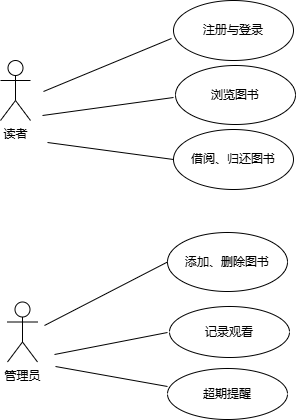

The diagram above was exported from draw.io. Its source (the exported page's mxGraphModel, read from the mxfile embedded in the PNG):
<mxGraphModel dx="706" dy="644" grid="0" gridSize="10" guides="1" tooltips="1" connect="1" arrows="1" fold="1" page="1" pageScale="1" pageWidth="827" pageHeight="1169" math="0" shadow="0">
  <root>
    <mxCell id="0" />
    <mxCell id="1" parent="0" />
    <object label="读者" id="Brrvt1CbgTlxfIQGHpg2-1">
      <mxCell style="shape=umlActor;verticalLabelPosition=bottom;verticalAlign=top;html=1;outlineConnect=0;" vertex="1" parent="1">
        <mxGeometry x="58" y="201" width="30" height="60" as="geometry" />
      </mxCell>
    </object>
    <mxCell id="Brrvt1CbgTlxfIQGHpg2-4" value="管理员" style="shape=umlActor;verticalLabelPosition=bottom;verticalAlign=top;html=1;outlineConnect=0;" vertex="1" parent="1">
      <mxGeometry x="65" y="442.5" width="30" height="60" as="geometry" />
    </mxCell>
    <mxCell id="Brrvt1CbgTlxfIQGHpg2-5" value="注册与登录" style="ellipse;whiteSpace=wrap;html=1;" vertex="1" parent="1">
      <mxGeometry x="231" y="141" width="120" height="60" as="geometry" />
    </mxCell>
    <mxCell id="Brrvt1CbgTlxfIQGHpg2-6" value="浏览图书" style="ellipse;whiteSpace=wrap;html=1;" vertex="1" parent="1">
      <mxGeometry x="233" y="206" width="120" height="59" as="geometry" />
    </mxCell>
    <mxCell id="Brrvt1CbgTlxfIQGHpg2-7" value="借阅、归还图书" style="ellipse;whiteSpace=wrap;html=1;" vertex="1" parent="1">
      <mxGeometry x="231" y="270" width="120" height="60" as="geometry" />
    </mxCell>
    <mxCell id="Brrvt1CbgTlxfIQGHpg2-8" value="" style="endArrow=none;html=1;rounded=0;" edge="1" parent="1">
      <mxGeometry width="50" height="50" relative="1" as="geometry">
        <mxPoint x="101" y="232" as="sourcePoint" />
        <mxPoint x="229" y="179" as="targetPoint" />
      </mxGeometry>
    </mxCell>
    <mxCell id="Brrvt1CbgTlxfIQGHpg2-9" value="" style="endArrow=none;html=1;rounded=0;" edge="1" parent="1">
      <mxGeometry width="50" height="50" relative="1" as="geometry">
        <mxPoint x="100" y="256" as="sourcePoint" />
        <mxPoint x="231" y="238" as="targetPoint" />
      </mxGeometry>
    </mxCell>
    <mxCell id="Brrvt1CbgTlxfIQGHpg2-10" value="" style="endArrow=none;html=1;rounded=0;entryX=0;entryY=0.5;entryDx=0;entryDy=0;" edge="1" parent="1" target="Brrvt1CbgTlxfIQGHpg2-7">
      <mxGeometry width="50" height="50" relative="1" as="geometry">
        <mxPoint x="105" y="283" as="sourcePoint" />
        <mxPoint x="164" y="225" as="targetPoint" />
        <Array as="points" />
      </mxGeometry>
    </mxCell>
    <mxCell id="Brrvt1CbgTlxfIQGHpg2-11" value="添加、删除图书" style="ellipse;whiteSpace=wrap;html=1;" vertex="1" parent="1">
      <mxGeometry x="225" y="373" width="120" height="59" as="geometry" />
    </mxCell>
    <mxCell id="Brrvt1CbgTlxfIQGHpg2-12" value="记录观看" style="ellipse;whiteSpace=wrap;html=1;" vertex="1" parent="1">
      <mxGeometry x="227" y="447" width="120" height="51" as="geometry" />
    </mxCell>
    <mxCell id="Brrvt1CbgTlxfIQGHpg2-13" value="超期提醒" style="ellipse;whiteSpace=wrap;html=1;" vertex="1" parent="1">
      <mxGeometry x="225" y="509" width="120" height="51" as="geometry" />
    </mxCell>
    <mxCell id="Brrvt1CbgTlxfIQGHpg2-15" value="" style="endArrow=none;html=1;rounded=0;entryX=0;entryY=0.5;entryDx=0;entryDy=0;" edge="1" parent="1" target="Brrvt1CbgTlxfIQGHpg2-11">
      <mxGeometry width="50" height="50" relative="1" as="geometry">
        <mxPoint x="102" y="466" as="sourcePoint" />
        <mxPoint x="152" y="416" as="targetPoint" />
      </mxGeometry>
    </mxCell>
    <mxCell id="Brrvt1CbgTlxfIQGHpg2-16" value="" style="endArrow=none;html=1;rounded=0;" edge="1" parent="1">
      <mxGeometry width="50" height="50" relative="1" as="geometry">
        <mxPoint x="112" y="495" as="sourcePoint" />
        <mxPoint x="225" y="473" as="targetPoint" />
      </mxGeometry>
    </mxCell>
    <mxCell id="Brrvt1CbgTlxfIQGHpg2-17" value="" style="endArrow=none;html=1;rounded=0;entryX=0;entryY=0.353;entryDx=0;entryDy=0;entryPerimeter=0;" edge="1" parent="1" target="Brrvt1CbgTlxfIQGHpg2-13">
      <mxGeometry width="50" height="50" relative="1" as="geometry">
        <mxPoint x="113" y="507" as="sourcePoint" />
        <mxPoint x="163" y="457" as="targetPoint" />
      </mxGeometry>
    </mxCell>
  </root>
</mxGraphModel>